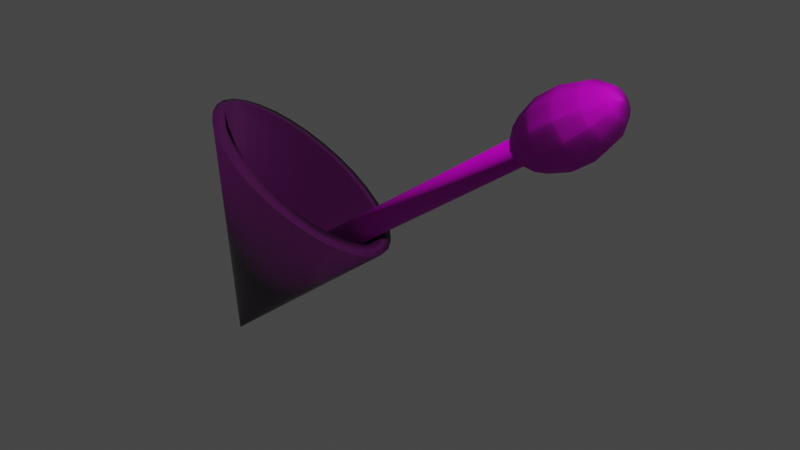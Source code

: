 # Source: Torch.blend  (saved by Blender 2.80.75; exported with 4.5.12 LTS)
import bpy
from mathutils import Matrix  # noqa: F401  (used for matrix-valued properties, if any)

bpy.ops.wm.read_factory_settings(use_empty=True)
scene = bpy.context.scene
scene.name = 'Scene'

# ---- collections
col_collection = bpy.data.collections.new('Collection'); scene.collection.children.link(col_collection)

# ---- images (referenced by path relative to the original .blend; pixels are not part of the script)
import os
ASSET_DIR = os.environ.get("B2B_ASSET_DIR", "")  # directory of the original .blend (textures are referenced by path, not embedded)
HERE = os.path.dirname(os.path.abspath(__file__))  # packed textures are extracted next to this script under _unpacked/

def load_image(name, relpath, width, height, colorspace="sRGB"):
    """Load a texture the original file referenced (path relative to the .blend, or extracted next to this script)."""
    p = next((c for c in (os.path.join(HERE, relpath), os.path.join(ASSET_DIR, relpath)) if relpath and os.path.exists(c)), "")
    if p:
        img = bpy.data.images.load(p, check_existing=True)
        img.name = name
    else:  # same state as the original file: an image datablock whose file is absent (Cycles renders it pink)
        img = bpy.data.images.new(name, width, height)
        img.source = "FILE"
        img.filepath = "//" + (relpath or name)
    img.colorspace_settings.name = colorspace
    return img
img_woodfinedark004_refl_3k_jpg = load_image('WoodFineDark004_REFL_3K.jpg', 'WoodFineDark004_REFL_3K.jpg', 1024, 1024, 'sRGB')
img_woodfinedark004_nrm_3k_jpg = load_image('WoodFineDark004_NRM_3K.jpg', 'WoodFineDark004_NRM_3K.jpg', 1024, 1024, 'Non-Color')
img_woodfinedark004_disp16_3k_tif = load_image('WoodFineDark004_DISP16_3K.tif', 'WoodFineDark004_DISP16_3K.tif', 1024, 1024, 'Non-Color')
img_woodfinedark004_col_3k_jpg = load_image('WoodFineDark004_COL_3K.jpg', 'WoodFineDark004_COL_3K.jpg', 1024, 1024, 'sRGB')
img_woodfinedark004_gloss_3k_jpg = load_image('WoodFineDark004_GLOSS_3K.jpg', 'WoodFineDark004_GLOSS_3K.jpg', 1024, 1024, 'Non-Color')
img_carpettwistnatural001_ao_3k_jpg = load_image('CarpetTwistNatural001_AO_3K.jpg', 'CarpetTwistNatural001_AO_3K.jpg', 1024, 1024, 'sRGB')
img_carpettwistnatural001_refl_3k_jpg = load_image('CarpetTwistNatural001_REFL_3K.jpg', 'CarpetTwistNatural001_REFL_3K.jpg', 1024, 1024, 'sRGB')
img_carpettwistnatural001_gloss_3k_jpg = load_image('CarpetTwistNatural001_GLOSS_3K.jpg', 'CarpetTwistNatural001_GLOSS_3K.jpg', 1024, 1024, 'Non-Color')
img_carpettwistnatural001_nrm_3k_png = load_image('CarpetTwistNatural001_NRM_3K.png', 'CarpetTwistNatural001_NRM_3K.png', 1024, 1024, 'Non-Color')
img_carpettwistnatural001_disp16_3k_tif = load_image('CarpetTwistNatural001_DISP16_3K.tif', 'CarpetTwistNatural001_DISP16_3K.tif', 1024, 1024, 'Non-Color')
img_carpettwistnatural001_col_3k_jpg = load_image('CarpetTwistNatural001_COL_3K.jpg', 'CarpetTwistNatural001_COL_3K.jpg', 1024, 1024, 'sRGB')
img_carpettwistnatural001_sss_3k_jpg = load_image('CarpetTwistNatural001_SSS_3K.jpg', 'CarpetTwistNatural001_SSS_3K.jpg', 1024, 1024, 'sRGB')
img_metalspottydiscoloration001_metalness_3k_metalness_jpg = load_image('MetalSpottyDiscoloration001_METALNESS_3K_METALNESS.jpg', 'MetalSpottyDiscoloration001_METALNESS_3K_METALNESS.jpg', 1024, 1024, 'Non-Color')
img_metalspottydiscoloration001_roughness_3k_metalness_jpg = load_image('MetalSpottyDiscoloration001_ROUGHNESS_3K_METALNESS.jpg', 'MetalSpottyDiscoloration001_ROUGHNESS_3K_METALNESS.jpg', 1024, 1024, 'Non-Color')
img_metalspottydiscoloration001_nrm16_3k_metalness_tif = load_image('MetalSpottyDiscoloration001_NRM16_3K_METALNESS.tif', 'MetalSpottyDiscoloration001_NRM16_3K_METALNESS.tif', 1024, 1024, 'Non-Color')
img_metalspottydiscoloration001_disp16_3k_metalness_tif = load_image('MetalSpottyDiscoloration001_DISP16_3K_METALNESS.tif', 'MetalSpottyDiscoloration001_DISP16_3K_METALNESS.tif', 1024, 1024, 'Non-Color')
img_metalspottydiscoloration001_col_3k_metalness_jpg = load_image('MetalSpottyDiscoloration001_COL_3K_METALNESS.jpg', 'MetalSpottyDiscoloration001_COL_3K_METALNESS.jpg', 1024, 1024, 'sRGB')

# ---- materials (node trees are filled in below, after node groups)
mat_woodfinedark004_3k = bpy.data.materials.new('WoodFineDark004_3K')
mat_woodfinedark004_3k.use_transparent_shadow = False
mat_carpettwistnatural001_3k = bpy.data.materials.new('CarpetTwistNatural001_3K')
mat_carpettwistnatural001_3k.use_transparent_shadow = False
mat_metalspottydiscoloration001_3k = bpy.data.materials.new('MetalSpottyDiscoloration001_3K')
mat_metalspottydiscoloration001_3k.use_transparent_shadow = False

# ---- material node trees
mat_woodfinedark004_3k.use_nodes = True; mat_woodfinedark004_3k.node_tree.nodes.clear()
_N = mat_woodfinedark004_3k.node_tree.nodes; _L = mat_woodfinedark004_3k.node_tree.links
n0 = _N.new('ShaderNodeMapping'); n0.name = 'Mapping'; n0.location = (-1060, 200)
n0.label = 'Mapping'
n1 = _N.new('ShaderNodeTexCoord'); n1.name = 'Texture Coordinate'; n1.location = (-1240, 190)
n1.label = 'Texture Coordinate'
n1.hide = True
n2 = _N.new('ShaderNodeOutputMaterial'); n2.name = 'Material Output'; n2.location = (730, 300)
n2.label = 'Material Output'
n3 = _N.new('ShaderNodeBsdfPrincipled'); n3.name = 'Principled BSDF'; n3.location = (200, 330)
n3.label = 'Principled BSDF'
n3.subsurface_method = 'BURLEY'
n3.inputs[3].default_value = 1.45
n3.inputs[9].default_value = (1.0, 1.0, 1.0)
n3.inputs[27].default_value = (0.0, 0.0, 0.0, 1.0)
n3.inputs[28].default_value = 1.0
n4 = _N.new('ShaderNodeTexImage'); n4.name = 'REFLECTION'; n4.location = (-630, 120)
n4.label = 'REFLECTION'
n4.hide = True
n4.image = img_woodfinedark004_refl_3k_jpg
n5 = _N.new('ShaderNodeTexImage'); n5.name = 'NORMAL'; n5.location = (-630, -180)
n5.label = 'NORMAL'
n5.hide = True
n5.image = img_woodfinedark004_nrm_3k_jpg
n6 = _N.new('ShaderNodeTexImage'); n6.name = 'DISPLACEMENT'; n6.location = (-630, -100)
n6.label = 'DISPLACEMENT'
n6.hide = True
n6.image = img_woodfinedark004_disp16_3k_tif
n7 = _N.new('ShaderNodeTexImage'); n7.name = 'COLOR'; n7.location = (-630, 220)
n7.label = 'COLOR'
n7.hide = True
n7.image = img_woodfinedark004_col_3k_jpg
n8 = _N.new('ShaderNodeInvert'); n8.name = 'InvertRefl'; n8.location = (-250, 120)
n8.label = 'InvertRefl'
n8.hide = True
n9 = _N.new('ShaderNodeMath'); n9.name = 'ReflMultiply'; n9.location = (-50, 120)
n9.label = 'ReflMultiply'
n9.hide = True
n9.operation = 'MULTIPLY'
n9.inputs[1].default_value = 0.3
n10 = _N.new('ShaderNodeNormalMap'); n10.name = 'Normal Map'; n10.location = (-250, -130)
n10.label = 'Normal Map'
n11 = _N.new('ShaderNodeBump'); n11.name = 'Bump'; n11.location = (-50, 0)
n11.label = 'Bump'
n11.inputs[1].default_value = 1.0
n11.inputs[2].default_value = 1.0
n12 = _N.new('ShaderNodeTexImage'); n12.name = 'GLOSS'; n12.location = (-630, 20)
n12.label = 'GLOSS'
n12.hide = True
n12.image = img_woodfinedark004_gloss_3k_jpg
n13 = _N.new('ShaderNodeInvert'); n13.name = 'InvertGloss'; n13.location = (-250, 40)
n13.label = 'InvertGloss'
n13.hide = True
n13.inputs[0].default_value = 0.55
_L.new(n4.outputs[0], n8.inputs[1])
_L.new(n8.outputs[0], n9.inputs[0])
_L.new(n9.outputs[0], n3.inputs[13])
_L.new(n12.outputs[0], n13.inputs[1])
_L.new(n13.outputs[0], n3.inputs[2])
_L.new(n5.outputs[0], n10.inputs[1])
_L.new(n10.outputs[0], n11.inputs[4])
_L.new(n3.outputs[0], n2.inputs[0])
_L.new(n6.outputs[0], n11.inputs[3])
_L.new(n11.outputs[0], n3.inputs[5])
_L.new(n1.outputs[2], n0.inputs[0])
_L.new(n0.outputs[0], n7.inputs[0])
_L.new(n0.outputs[0], n4.inputs[0])
_L.new(n0.outputs[0], n12.inputs[0])
_L.new(n0.outputs[0], n5.inputs[0])
_L.new(n0.outputs[0], n6.inputs[0])
_L.new(n7.outputs[0], n3.inputs[0])
n2.is_active_output = True
mat_carpettwistnatural001_3k.use_nodes = True; mat_carpettwistnatural001_3k.node_tree.nodes.clear()
_N = mat_carpettwistnatural001_3k.node_tree.nodes; _L = mat_carpettwistnatural001_3k.node_tree.links
n0 = _N.new('ShaderNodeMapping'); n0.name = 'Mapping'; n0.location = (-1060, 200)
n0.label = 'Mapping'
n1 = _N.new('ShaderNodeTexCoord'); n1.name = 'Texture Coordinate'; n1.location = (-1240, 190)
n1.label = 'Texture Coordinate'
n1.hide = True
n2 = _N.new('ShaderNodeOutputMaterial'); n2.name = 'Material Output'; n2.location = (730, 300)
n2.label = 'Material Output'
n3 = _N.new('ShaderNodeBsdfPrincipled'); n3.name = 'Principled BSDF'; n3.location = (200, 330)
n3.label = 'Principled BSDF'
n3.subsurface_method = 'BURLEY'
n3.inputs[3].default_value = 1.45
n3.inputs[8].default_value = 1.0
n3.inputs[9].default_value = (1.0, 1.0, 1.0)
n3.inputs[27].default_value = (0.0, 0.0, 0.0, 1.0)
n3.inputs[28].default_value = 1.0
n4 = _N.new('ShaderNodeTexImage'); n4.name = 'AO'; n4.location = (-630, 320)
n4.label = 'AO'
n4.hide = True
n4.image = img_carpettwistnatural001_ao_3k_jpg
n5 = _N.new('ShaderNodeTexImage'); n5.name = 'REFLECTION'; n5.location = (-630, 120)
n5.label = 'REFLECTION'
n5.hide = True
n5.image = img_carpettwistnatural001_refl_3k_jpg
n6 = _N.new('ShaderNodeTexImage'); n6.name = 'GLOSS'; n6.location = (-630, 20)
n6.label = 'GLOSS'
n6.hide = True
n6.image = img_carpettwistnatural001_gloss_3k_jpg
n7 = _N.new('ShaderNodeTexImage'); n7.name = 'NORMAL'; n7.location = (-630, -180)
n7.label = 'NORMAL'
n7.hide = True
n7.image = img_carpettwistnatural001_nrm_3k_png
n8 = _N.new('ShaderNodeTexImage'); n8.name = 'DISPLACEMENT'; n8.location = (-630, -100)
n8.label = 'DISPLACEMENT'
n8.hide = True
n8.image = img_carpettwistnatural001_disp16_3k_tif
n9 = _N.new('ShaderNodeTexImage'); n9.name = 'COLOR'; n9.location = (-630, 220)
n9.label = 'COLOR'
n9.hide = True
n9.image = img_carpettwistnatural001_col_3k_jpg
n10 = _N.new('ShaderNodeTexImage'); n10.name = 'SSS'; n10.location = (-630, 170)
n10.label = 'SSS'
n10.hide = True
n10.image = img_carpettwistnatural001_sss_3k_jpg
n11 = _N.new('ShaderNodeMix'); n11.name = 'AO + COLOR (Multiply)'; n11.location = (-50, 260)
n11.label = 'AO + COLOR (Multiply)'
n11.hide = True
n11.data_type = 'RGBA'
n11.blend_type = 'MULTIPLY'
n11.inputs[0].default_value = 1.0
n12 = _N.new('ShaderNodeInvert'); n12.name = 'InvertGloss'; n12.location = (-250, 40)
n12.label = 'InvertGloss'
n12.hide = True
n13 = _N.new('ShaderNodeInvert'); n13.name = 'InvertRefl'; n13.location = (-250, 120)
n13.label = 'InvertRefl'
n13.hide = True
n14 = _N.new('ShaderNodeMath'); n14.name = 'ReflMultiply'; n14.location = (-50, 120)
n14.label = 'ReflMultiply'
n14.hide = True
n14.operation = 'MULTIPLY'
n14.inputs[1].default_value = 0.3
n15 = _N.new('ShaderNodeNormalMap'); n15.name = 'Normal Map'; n15.location = (-250, -130)
n15.label = 'Normal Map'
n16 = _N.new('ShaderNodeBump'); n16.name = 'Bump'; n16.location = (-50, 0)
n16.label = 'Bump'
n16.inputs[1].default_value = 1.0
n16.inputs[2].default_value = 1.0
n17 = _N.new('ShaderNodeLayerWeight'); n17.name = 'Layer Weight'; n17.location = (-630, 450)
n17.label = 'Layer Weight'
n17.hide = True
n18 = _N.new('ShaderNodeMix'); n18.name = 'Layer Multiplier'; n18.location = (-250, 400)
n18.label = 'Layer Multiplier'
n18.data_type = 'RGBA'
n18.blend_type = 'SCREEN'
n18.inputs[0].default_value = 0.3
n19 = _N.new('ShaderNodeMix'); n19.name = 'Mix'; n19.location = (30, 210)
n19.data_type = 'RGBA'
n19.inputs[7].default_value = (0.0, 0.0, 0.0, 1.0)
_L.new(n4.outputs[0], n11.inputs[7])
_L.new(n5.outputs[0], n13.inputs[1])
_L.new(n13.outputs[0], n14.inputs[0])
_L.new(n14.outputs[0], n3.inputs[13])
_L.new(n6.outputs[0], n12.inputs[1])
_L.new(n12.outputs[0], n3.inputs[2])
_L.new(n7.outputs[0], n15.inputs[1])
_L.new(n15.outputs[0], n16.inputs[4])
_L.new(n3.outputs[0], n2.inputs[0])
_L.new(n8.outputs[0], n16.inputs[3])
_L.new(n16.outputs[0], n3.inputs[5])
_L.new(n1.outputs[2], n0.inputs[0])
_L.new(n0.outputs[0], n4.inputs[0])
_L.new(n0.outputs[0], n9.inputs[0])
_L.new(n0.outputs[0], n10.inputs[0])
_L.new(n0.outputs[0], n5.inputs[0])
_L.new(n0.outputs[0], n6.inputs[0])
_L.new(n0.outputs[0], n7.inputs[0])
_L.new(n0.outputs[0], n8.inputs[0])
_L.new(n17.outputs[1], n18.inputs[7])
_L.new(n9.outputs[0], n18.inputs[6])
_L.new(n18.outputs[2], n11.inputs[6])
_L.new(n11.outputs[2], n19.inputs[6])
_L.new(n10.outputs[0], n19.inputs[0])
_L.new(n10.outputs[0], n3.inputs[10])
_L.new(n19.outputs[2], n3.inputs[0])
n2.is_active_output = True
mat_metalspottydiscoloration001_3k.use_nodes = True; mat_metalspottydiscoloration001_3k.node_tree.nodes.clear()
_N = mat_metalspottydiscoloration001_3k.node_tree.nodes; _L = mat_metalspottydiscoloration001_3k.node_tree.links
n0 = _N.new('ShaderNodeMapping'); n0.name = 'Mapping'; n0.location = (-1060, 200)
n0.label = 'Mapping'
n1 = _N.new('ShaderNodeTexCoord'); n1.name = 'Texture Coordinate'; n1.location = (-1240, 190)
n1.label = 'Texture Coordinate'
n1.hide = True
n2 = _N.new('ShaderNodeOutputMaterial'); n2.name = 'Material Output'; n2.location = (730, 300)
n2.label = 'Material Output'
n3 = _N.new('ShaderNodeBsdfPrincipled'); n3.name = 'Principled BSDF'; n3.location = (200, 330)
n3.label = 'Principled BSDF'
n3.subsurface_method = 'BURLEY'
n3.inputs[3].default_value = 1.45
n3.inputs[9].default_value = (1.0, 1.0, 1.0)
n3.inputs[27].default_value = (0.0, 0.0, 0.0, 1.0)
n3.inputs[28].default_value = 1.0
n4 = _N.new('ShaderNodeTexImage'); n4.name = 'METALNESS'; n4.location = (-630, 130)
n4.label = 'METALNESS'
n4.hide = True
n4.image = img_metalspottydiscoloration001_metalness_3k_metalness_jpg
n5 = _N.new('ShaderNodeTexImage'); n5.name = 'ROUGHNESS'; n5.location = (-630, -40)
n5.label = 'ROUGHNESS'
n5.hide = True
n5.image = img_metalspottydiscoloration001_roughness_3k_metalness_jpg
n6 = _N.new('ShaderNodeTexImage'); n6.name = 'NORMAL'; n6.location = (-630, -180)
n6.label = 'NORMAL'
n6.hide = True
n6.image = img_metalspottydiscoloration001_nrm16_3k_metalness_tif
n7 = _N.new('ShaderNodeTexImage'); n7.name = 'DISPLACEMENT'; n7.location = (-630, -100)
n7.label = 'DISPLACEMENT'
n7.hide = True
n7.image = img_metalspottydiscoloration001_disp16_3k_metalness_tif
n8 = _N.new('ShaderNodeNormalMap'); n8.name = 'Normal Map'; n8.location = (-250, -130)
n8.label = 'Normal Map'
n9 = _N.new('ShaderNodeBump'); n9.name = 'Bump'; n9.location = (-50, 0)
n9.label = 'Bump'
n9.inputs[1].default_value = 1.0
n9.inputs[2].default_value = 1.0
n10 = _N.new('ShaderNodeTexImage'); n10.name = 'COLOR'; n10.location = (-613, 453)
n10.label = 'COLOR'
n10.image = img_metalspottydiscoloration001_col_3k_metalness_jpg
n11 = _N.new('ShaderNodeMix'); n11.name = 'Mix'; n11.location = (-169, 410)
n11.data_type = 'RGBA'
n11.inputs[0].default_value = 0.9417
n11.inputs[7].default_value = (0.007968, 0.007968, 0.007968, 1.0)
_L.new(n6.outputs[0], n8.inputs[1])
_L.new(n8.outputs[0], n9.inputs[4])
_L.new(n4.outputs[0], n3.inputs[1])
_L.new(n3.outputs[0], n2.inputs[0])
_L.new(n7.outputs[0], n9.inputs[3])
_L.new(n9.outputs[0], n3.inputs[5])
_L.new(n1.outputs[2], n0.inputs[0])
_L.new(n0.outputs[0], n10.inputs[0])
_L.new(n0.outputs[0], n4.inputs[0])
_L.new(n0.outputs[0], n5.inputs[0])
_L.new(n0.outputs[0], n6.inputs[0])
_L.new(n0.outputs[0], n7.inputs[0])
_L.new(n5.outputs[0], n3.inputs[2])
_L.new(n10.outputs[0], n11.inputs[6])
_L.new(n11.outputs[2], n3.inputs[0])
n2.is_active_output = True

# ---- world
world_world = bpy.data.worlds.new('World'); scene.world = world_world
world_world.use_nodes = True; world_world.node_tree.nodes.clear()
_N = world_world.node_tree.nodes; _L = world_world.node_tree.links
n0 = _N.new('ShaderNodeOutputWorld'); n0.name = 'World Output'; n0.location = (300, 300)
n1 = _N.new('ShaderNodeBackground'); n1.name = 'Background'; n1.location = (10, 300)
n1.inputs[0].default_value = (0.05088, 0.05088, 0.05088, 1.0)
_L.new(n1.outputs[0], n0.inputs[0])
n0.is_active_output = True
world_world.color = (0.05088, 0.05088, 0.05088)
world_world.use_sun_shadow = False
world_world.sun_shadow_jitter_overblur = 0.0

# ---- meshes
me_cylinder = bpy.data.meshes.new('Cylinder')
me_cylinder.from_pydata([(0.0, 0.106, -1.96), (0.0, 0.106, 1.96), (0.02068, 0.104, -1.96), (0.02068, 0.104, 1.96), (0.04056, 0.09792, -1.96), (0.04056, 0.09792, 1.96), (0.05889, 0.08813, -1.96), (0.05889, 0.08813, 1.96), (0.07495, 0.07495, -1.96), (0.07495, 0.07495, 1.96), (0.08813, 0.05889, -1.96), (0.08813, 0.05889, 1.96), (0.09792, 0.04056, -1.96), (0.09792, 0.04056, 1.96), (0.104, 0.02068, -1.96), (0.104, 0.02068, 1.96), (0.106, 8.002e-09, -1.96), (0.106, 8.002e-09, 1.96), (0.104, -0.02068, -1.96), (0.104, -0.02068, 1.96), (0.09792, -0.04056, -1.96), (0.09792, -0.04056, 1.96), (0.08813, -0.05889, -1.96), (0.08813, -0.05889, 1.96), (0.07495, -0.07495, -1.96), (0.07495, -0.07495, 1.96), (0.05889, -0.08813, -1.96), (0.05889, -0.08813, 1.96), (0.04056, -0.09792, -1.96), (0.04056, -0.09792, 1.96), (0.02068, -0.104, -1.96), (0.02068, -0.104, 1.96), (-3.454e-08, -0.106, -1.96), (-3.454e-08, -0.106, 1.96), (-0.02068, -0.104, -1.96), (-0.02068, -0.104, 1.96), (-0.04056, -0.09792, -1.96), (-0.04056, -0.09792, 1.96), (-0.05889, -0.08813, -1.96), (-0.05889, -0.08813, 1.96), (-0.07495, -0.07495, -1.96), (-0.07495, -0.07495, 1.96), (-0.08813, -0.05889, -1.96), (-0.08813, -0.05889, 1.96), (-0.09792, -0.04056, -1.96), (-0.09792, -0.04056, 1.96), (-0.104, -0.02068, -1.96), (-0.104, -0.02068, 1.96), (-0.106, 1.023e-07, -1.96), (-0.106, 1.023e-07, 1.96), (-0.104, 0.02068, -1.96), (-0.104, 0.02068, 1.96), (-0.09792, 0.04056, -1.96), (-0.09792, 0.04056, 1.96), (-0.08813, 0.05889, -1.96), (-0.08813, 0.05889, 1.96), (-0.07495, 0.07495, -1.96), (-0.07495, 0.07495, 1.96), (-0.05889, 0.08813, -1.96), (-0.05889, 0.08813, 1.96), (-0.04056, 0.09792, -1.96), (-0.04056, 0.09792, 1.96), (-0.02068, 0.104, -1.96), (-0.02068, 0.104, 1.96)], [], [(0, 1, 3, 2), (2, 3, 5, 4), (4, 5, 7, 6), (6, 7, 9, 8), (8, 9, 11, 10), (10, 11, 13, 12), (12, 13, 15, 14), (14, 15, 17, 16), (16, 17, 19, 18), (18, 19, 21, 20), (20, 21, 23, 22), (22, 23, 25, 24), (24, 25, 27, 26), (26, 27, 29, 28), (28, 29, 31, 30), (30, 31, 33, 32), (32, 33, 35, 34), (34, 35, 37, 36), (36, 37, 39, 38), (38, 39, 41, 40), (40, 41, 43, 42), (42, 43, 45, 44), (44, 45, 47, 46), (46, 47, 49, 48), (48, 49, 51, 50), (50, 51, 53, 52), (52, 53, 55, 54), (54, 55, 57, 56), (56, 57, 59, 58), (58, 59, 61, 60), (3, 1, 63, 61, 59, 57, 55, 53, 51, 49, 47, 45, 43, 41, 39, 37, 35, 33, 31, 29, 27, 25, 23, 21, 19, 17, 15, 13, 11, 9, 7, 5), (60, 61, 63, 62), (62, 63, 1, 0), (0, 2, 4, 6, 8, 10, 12, 14, 16, 18, 20, 22, 24, 26, 28, 30, 32, 34, 36, 38, 40, 42, 44, 46, 48, 50, 52, 54, 56, 58, 60, 62)])
me_cylinder.polygons.foreach_set('use_smooth', [True] * 34)
_uv = me_cylinder.uv_layers.new(name='UVMap')
_uv.uv.foreach_set('vector', [1.0, 0.5, 1.0, 1.0, 0.9688, 1.0, 0.9688, 0.5, 0.9688, 0.5, 0.9688, 1.0, 0.9375, 1.0, 0.9375, 0.5, 0.9375, 0.5, 0.9375, 1.0, 0.9062, 1.0, 0.9062, 0.5, 0.9062, 0.5, 0.9062, 1.0, 0.875, 1.0, 0.875, 0.5, 0.875, 0.5, 0.875, 1.0, 0.8438, 1.0, 0.8438, 0.5, 0.8438, 0.5, 0.8438, 1.0, 0.8125, 1.0, 0.8125, 0.5, 0.8125, 0.5, 0.8125, 1.0, 0.7812, 1.0, 0.7812, 0.5, 0.7812, 0.5, 0.7812, 1.0, 0.75, 1.0, 0.75, 0.5, 0.75, 0.5, 0.75, 1.0, 0.7188, 1.0, 0.7188, 0.5, 0.7188, 0.5, 0.7188, 1.0, 0.6875, 1.0, 0.6875, 0.5, 0.6875, 0.5, 0.6875, 1.0, 0.6562, 1.0, 0.6562, 0.5, 0.6562, 0.5, 0.6562, 1.0, 0.625, 1.0, 0.625, 0.5, 0.625, 0.5, 0.625, 1.0, 0.5938, 1.0, 0.5938, 0.5, 0.5938, 0.5, 0.5938, 1.0, 0.5625, 1.0, 0.5625, 0.5, 0.5625, 0.5, 0.5625, 1.0, 0.5312, 1.0, 0.5312, 0.5, 0.5312, 0.5, 0.5312, 1.0, 0.5, 1.0, 0.5, 0.5, 0.5, 0.5, 0.5, 1.0, 0.4688, 1.0, 0.4688, 0.5, 0.4688, 0.5, 0.4688, 1.0, 0.4375, 1.0, 0.4375, 0.5, 0.4375, 0.5, 0.4375, 1.0, 0.4062, 1.0, 0.4062, 0.5, 0.4062, 0.5, 0.4062, 1.0, 0.375, 1.0, 0.375, 0.5, 0.375, 0.5, 0.375, 1.0, 0.3438, 1.0, 0.3438, 0.5, 0.3438, 0.5, 0.3438, 1.0, 0.3125, 1.0, 0.3125, 0.5, 0.3125, 0.5, 0.3125, 1.0, 0.2812, 1.0, 0.2812, 0.5, 0.2812, 0.5, 0.2812, 1.0, 0.25, 1.0, 0.25, 0.5, 0.25, 0.5, 0.25, 1.0, 0.2188, 1.0, 0.2188, 0.5, 0.2188, 0.5, 0.2188, 1.0, 0.1875, 1.0, 0.1875, 0.5, 0.1875, 0.5, 0.1875, 1.0, 0.1562, 1.0, 0.1562, 0.5, 0.1562, 0.5, 0.1562, 1.0, 0.125, 1.0, 0.125, 0.5, 0.125, 0.5, 0.125, 1.0, 0.09375, 1.0, 0.09375, 0.5, 0.09375, 0.5, 0.09375, 1.0, 0.0625, 1.0, 0.0625, 0.5, 0.2968, 0.4854, 0.25, 0.49, 0.2032, 0.4854, 0.1582, 0.4717, 0.1167, 0.4496, 0.08029, 0.4197, 0.05045, 0.3833, 0.02827, 0.3418, 0.01461, 0.2968, 0.01, 0.25, 0.01461, 0.2032, 0.02827, 0.1582, 0.05045, 0.1167, 0.08029, 0.08029, 0.1167, 0.05045, 0.1582, 0.02827, 0.2032, 0.01461, 0.25, 0.01, 0.2968, 0.01461, 0.3418, 0.02827, 0.3833, 0.05045, 0.4197, 0.08029, 0.4496, 0.1167, 0.4717, 0.1582, 0.4854, 0.2032, 0.49, 0.25, 0.4854, 0.2968, 0.4717, 0.3418, 0.4496, 0.3833, 0.4197, 0.4197, 0.3833, 0.4496, 0.3418, 0.4717, 0.0625, 0.5, 0.0625, 1.0, 0.03125, 1.0, 0.03125, 0.5, 0.03125, 0.5, 0.03125, 1.0, 0.0, 1.0, 0.0, 0.5, 0.75, 0.49, 0.7968, 0.4854, 0.8418, 0.4717, 0.8833, 0.4496, 0.9197, 0.4197, 0.9496, 0.3833, 0.9717, 0.3418, 0.9854, 0.2968, 0.99, 0.25, 0.9854, 0.2032, 0.9717, 0.1582, 0.9496, 0.1167, 0.9197, 0.08029, 0.8833, 0.05045, 0.8418, 0.02827, 0.7968, 0.01461, 0.75, 0.01, 0.7032, 0.01461, 0.6582, 0.02827, 0.6167, 0.05045, 0.5803, 0.08029, 0.5504, 0.1167, 0.5283, 0.1582, 0.5146, 0.2032, 0.51, 0.25, 0.5146, 0.2968, 0.5283, 0.3418, 0.5504, 0.3833, 0.5803, 0.4197, 0.6167, 0.4496, 0.6582, 0.4717, 0.7032, 0.4854])
me_cylinder.materials.append(mat_woodfinedark004_3k)
me_cylinder.use_remesh_preserve_volume = False
me_cylinder.use_remesh_preserve_attributes = False
me_cylinder.use_mirror_vertex_groups = False
me_cylinder.update()
me_sphere_001 = bpy.data.meshes.new('Sphere.001')
me_sphere_001.from_pydata([(0.06622, 0.103, 2.044), (0.1193, 0.1857, 1.913), (0.1488, 0.2315, 1.724), (0.1488, 0.2315, 1.514), (0.1193, 0.1857, 1.325), (0.06622, 0.103, 1.194), (-3.877e-08, 2.492e-08, 2.091), (0.1114, 0.05088, 2.044), (0.2008, 0.09168, 1.913), (0.2503, 0.1143, 1.724), (0.2503, 0.1143, 1.514), (0.2008, 0.09168, 1.325), (0.1114, 0.05088, 1.194), (0.1212, -0.01743, 2.044), (0.2185, -0.03141, 1.913), (0.2724, -0.03917, 1.724), (0.2724, -0.03917, 1.514), (0.2185, -0.03141, 1.325), (0.1212, -0.01743, 1.194), (0.09256, -0.08021, 2.044), (0.1668, -0.1445, 1.913), (0.208, -0.1802, 1.724), (0.208, -0.1802, 1.514), (0.1668, -0.1445, 1.325), (0.09256, -0.08021, 1.194), (0.03451, -0.1175, 2.044), (0.06218, -0.2118, 1.913), (0.07753, -0.2641, 1.724), (0.07753, -0.2641, 1.514), (0.06218, -0.2118, 1.325), (0.03451, -0.1175, 1.194), (-0.03451, -0.1175, 2.044), (-0.06218, -0.2118, 1.913), (-0.07753, -0.2641, 1.724), (-0.07753, -0.2641, 1.514), (-0.06218, -0.2118, 1.325), (-0.03451, -0.1175, 1.194), (0.0, 4.262e-08, 1.147), (-0.09256, -0.08021, 2.044), (-0.1668, -0.1445, 1.913), (-0.208, -0.1802, 1.724), (-0.208, -0.1802, 1.514), (-0.1668, -0.1445, 1.325), (-0.09256, -0.08021, 1.194), (-0.1212, -0.01743, 2.044), (-0.2185, -0.03141, 1.913), (-0.2724, -0.03917, 1.724), (-0.2724, -0.03917, 1.514), (-0.2185, -0.03141, 1.325), (-0.1212, -0.01743, 1.194), (-0.1114, 0.05088, 2.044), (-0.2008, 0.09168, 1.913), (-0.2503, 0.1143, 1.724), (-0.2503, 0.1143, 1.514), (-0.2008, 0.09168, 1.325), (-0.1114, 0.05088, 1.194), (-0.06622, 0.103, 2.044), (-0.1193, 0.1857, 1.913), (-0.1488, 0.2315, 1.724), (-0.1488, 0.2315, 1.514), (-0.1193, 0.1857, 1.325), (-0.06622, 0.103, 1.194), (-4.828e-08, 0.1225, 2.044), (-9.035e-08, 0.2207, 1.913), (-1.156e-07, 0.2752, 1.724), (-1.156e-07, 0.2752, 1.514), (-9.035e-08, 0.2207, 1.325), (-3.987e-08, 0.1225, 1.194)], [], [(62, 6, 0), (67, 66, 4, 5), (65, 64, 2, 3), (63, 62, 0, 1), (37, 67, 5), (66, 65, 3, 4), (64, 63, 1, 2), (4, 3, 10, 11), (2, 1, 8, 9), (0, 6, 7), (5, 4, 11, 12), (3, 2, 9, 10), (1, 0, 7, 8), (37, 5, 12), (7, 6, 13), (12, 11, 17, 18), (10, 9, 15, 16), (8, 7, 13, 14), (37, 12, 18), (11, 10, 16, 17), (9, 8, 14, 15), (18, 17, 23, 24), (16, 15, 21, 22), (14, 13, 19, 20), (37, 18, 24), (17, 16, 22, 23), (15, 14, 20, 21), (13, 6, 19), (22, 21, 27, 28), (20, 19, 25, 26), (37, 24, 30), (23, 22, 28, 29), (21, 20, 26, 27), (19, 6, 25), (24, 23, 29, 30), (37, 30, 36), (29, 28, 34, 35), (27, 26, 32, 33), (25, 6, 31), (30, 29, 35, 36), (28, 27, 33, 34), (26, 25, 31, 32), (37, 36, 43), (35, 34, 41, 42), (33, 32, 39, 40), (31, 6, 38), (36, 35, 42, 43), (34, 33, 40, 41), (32, 31, 38, 39), (40, 39, 45, 46), (38, 6, 44), (43, 42, 48, 49), (41, 40, 46, 47), (39, 38, 44, 45), (37, 43, 49), (42, 41, 47, 48), (49, 48, 54, 55), (47, 46, 52, 53), (45, 44, 50, 51), (37, 49, 55), (48, 47, 53, 54), (46, 45, 51, 52), (44, 6, 50), (55, 54, 60, 61), (53, 52, 58, 59), (51, 50, 56, 57), (37, 55, 61), (54, 53, 59, 60), (52, 51, 57, 58), (50, 6, 56), (57, 56, 62, 63), (37, 61, 67), (60, 59, 65, 66), (58, 57, 63, 64), (56, 6, 62), (61, 60, 66, 67), (59, 58, 64, 65)])
me_sphere_001.polygons.foreach_set('use_smooth', [True] * 77)
_uv = me_sphere_001.uv_layers.new(name='UVMap')
_uv.uv.foreach_set('vector', [0.7273, 0.8571, 0.6818, 1.0, 0.6364, 0.8571, 0.7273, 0.1429, 0.7273, 0.2857, 0.6364, 0.2857, 0.6364, 0.1429, 0.7273, 0.4286, 0.7273, 0.5714, 0.6364, 0.5714, 0.6364, 0.4286, 0.7273, 0.7143, 0.7273, 0.8571, 0.6364, 0.8571, 0.6364, 0.7143, 0.6818, 0.0, 0.7273, 0.1429, 0.6364, 0.1429, 0.7273, 0.2857, 0.7273, 0.4286, 0.6364, 0.4286, 0.6364, 0.2857, 0.7273, 0.5714, 0.7273, 0.7143, 0.6364, 0.7143, 0.6364, 0.5714, 0.6364, 0.2857, 0.6364, 0.4286, 0.5455, 0.4286, 0.5455, 0.2857, 0.6364, 0.5714, 0.6364, 0.7143, 0.5455, 0.7143, 0.5455, 0.5714, 0.6364, 0.8571, 0.5909, 1.0, 0.5455, 0.8571, 0.6364, 0.1429, 0.6364, 0.2857, 0.5455, 0.2857, 0.5455, 0.1429, 0.6364, 0.4286, 0.6364, 0.5714, 0.5455, 0.5714, 0.5455, 0.4286, 0.6364, 0.7143, 0.6364, 0.8571, 0.5455, 0.8571, 0.5455, 0.7143, 0.5909, 0.0, 0.6364, 0.1429, 0.5455, 0.1429, 0.5455, 0.8571, 0.5, 1.0, 0.4545, 0.8571, 0.5455, 0.1429, 0.5455, 0.2857, 0.4545, 0.2857, 0.4545, 0.1429, 0.5455, 0.4286, 0.5455, 0.5714, 0.4545, 0.5714, 0.4545, 0.4286, 0.5455, 0.7143, 0.5455, 0.8571, 0.4545, 0.8571, 0.4545, 0.7143, 0.5, 0.0, 0.5455, 0.1429, 0.4545, 0.1429, 0.5455, 0.2857, 0.5455, 0.4286, 0.4545, 0.4286, 0.4545, 0.2857, 0.5455, 0.5714, 0.5455, 0.7143, 0.4545, 0.7143, 0.4545, 0.5714, 0.4545, 0.1429, 0.4545, 0.2857, 0.3636, 0.2857, 0.3636, 0.1429, 0.4545, 0.4286, 0.4545, 0.5714, 0.3636, 0.5714, 0.3636, 0.4286, 0.4545, 0.7143, 0.4545, 0.8571, 0.3636, 0.8571, 0.3636, 0.7143, 0.4091, 0.0, 0.4545, 0.1429, 0.3636, 0.1429, 0.4545, 0.2857, 0.4545, 0.4286, 0.3636, 0.4286, 0.3636, 0.2857, 0.4545, 0.5714, 0.4545, 0.7143, 0.3636, 0.7143, 0.3636, 0.5714, 0.4545, 0.8571, 0.4091, 1.0, 0.3636, 0.8571, 0.3636, 0.4286, 0.3636, 0.5714, 0.2727, 0.5714, 0.2727, 0.4286, 0.3636, 0.7143, 0.3636, 0.8571, 0.2727, 0.8571, 0.2727, 0.7143, 0.3182, 0.0, 0.3636, 0.1429, 0.2727, 0.1429, 0.3636, 0.2857, 0.3636, 0.4286, 0.2727, 0.4286, 0.2727, 0.2857, 0.3636, 0.5714, 0.3636, 0.7143, 0.2727, 0.7143, 0.2727, 0.5714, 0.3636, 0.8571, 0.3182, 1.0, 0.2727, 0.8571, 0.3636, 0.1429, 0.3636, 0.2857, 0.2727, 0.2857, 0.2727, 0.1429, 0.2273, 0.0, 0.2727, 0.1429, 0.1818, 0.1429, 0.2727, 0.2857, 0.2727, 0.4286, 0.1818, 0.4286, 0.1818, 0.2857, 0.2727, 0.5714, 0.2727, 0.7143, 0.1818, 0.7143, 0.1818, 0.5714, 0.2727, 0.8571, 0.2273, 1.0, 0.1818, 0.8571, 0.2727, 0.1429, 0.2727, 0.2857, 0.1818, 0.2857, 0.1818, 0.1429, 0.2727, 0.4286, 0.2727, 0.5714, 0.1818, 0.5714, 0.1818, 0.4286, 0.2727, 0.7143, 0.2727, 0.8571, 0.1818, 0.8571, 0.1818, 0.7143, 0.1364, 0.0, 0.1818, 0.1429, 0.09091, 0.1429, 0.1818, 0.2857, 0.1818, 0.4286, 0.09091, 0.4286, 0.09091, 0.2857, 0.1818, 0.5714, 0.1818, 0.7143, 0.09091, 0.7143, 0.09091, 0.5714, 0.1818, 0.8571, 0.1364, 1.0, 0.09091, 0.8571, 0.1818, 0.1429, 0.1818, 0.2857, 0.09091, 0.2857, 0.09091, 0.1429, 0.1818, 0.4286, 0.1818, 0.5714, 0.09091, 0.5714, 0.09091, 0.4286, 0.1818, 0.7143, 0.1818, 0.8571, 0.09091, 0.8571, 0.09091, 0.7143, 0.09091, 0.5714, 0.09091, 0.7143, 5.96e-08, 0.7143, 5.96e-08, 0.5714, 0.09091, 0.8571, 0.04545, 1.0, 0.0, 0.8571, 0.09091, 0.1429, 0.09091, 0.2857, 5.96e-08, 0.2857, 0.0, 0.1429, 0.09091, 0.4286, 0.09091, 0.5714, 5.96e-08, 0.5714, 5.96e-08, 0.4286, 0.09091, 0.7143, 0.09091, 0.8571, 0.0, 0.8571, 5.96e-08, 0.7143, 0.04545, 0.0, 0.09091, 0.1429, 0.0, 0.1429, 0.09091, 0.2857, 0.09091, 0.4286, 5.96e-08, 0.4286, 5.96e-08, 0.2857, 1.0, 0.1429, 1.0, 0.2857, 0.9091, 0.2857, 0.9091, 0.1429, 1.0, 0.4286, 1.0, 0.5714, 0.9091, 0.5714, 0.9091, 0.4286, 1.0, 0.7143, 1.0, 0.8571, 0.9091, 0.8571, 0.9091, 0.7143, 0.9545, 0.0, 1.0, 0.1429, 0.9091, 0.1429, 1.0, 0.2857, 1.0, 0.4286, 0.9091, 0.4286, 0.9091, 0.2857, 1.0, 0.5714, 1.0, 0.7143, 0.9091, 0.7143, 0.9091, 0.5714, 1.0, 0.8571, 0.9545, 1.0, 0.9091, 0.8571, 0.9091, 0.1429, 0.9091, 0.2857, 0.8182, 0.2857, 0.8182, 0.1429, 0.9091, 0.4286, 0.9091, 0.5714, 0.8182, 0.5714, 0.8182, 0.4286, 0.9091, 0.7143, 0.9091, 0.8571, 0.8182, 0.8571, 0.8182, 0.7143, 0.8636, 0.0, 0.9091, 0.1429, 0.8182, 0.1429, 0.9091, 0.2857, 0.9091, 0.4286, 0.8182, 0.4286, 0.8182, 0.2857, 0.9091, 0.5714, 0.9091, 0.7143, 0.8182, 0.7143, 0.8182, 0.5714, 0.9091, 0.8571, 0.8636, 1.0, 0.8182, 0.8571, 0.8182, 0.7143, 0.8182, 0.8571, 0.7273, 0.8571, 0.7273, 0.7143, 0.7727, 0.0, 0.8182, 0.1429, 0.7273, 0.1429, 0.8182, 0.2857, 0.8182, 0.4286, 0.7273, 0.4286, 0.7273, 0.2857, 0.8182, 0.5714, 0.8182, 0.7143, 0.7273, 0.7143, 0.7273, 0.5714, 0.8182, 0.8571, 0.7727, 1.0, 0.7273, 0.8571, 0.8182, 0.1429, 0.8182, 0.2857, 0.7273, 0.2857, 0.7273, 0.1429, 0.8182, 0.4286, 0.8182, 0.5714, 0.7273, 0.5714, 0.7273, 0.4286])
me_sphere_001.materials.append(mat_carpettwistnatural001_3k)
me_sphere_001.use_remesh_preserve_volume = False
me_sphere_001.use_remesh_preserve_attributes = False
me_sphere_001.use_mirror_vertex_groups = False
me_sphere_001.update()
me_cone = bpy.data.meshes.new('Cone')
me_cone.from_pydata([(0.9011, 0.4033, 1.849), (0.7333, 0.3989, 1.928), (0.5728, 0.3773, 2.006), (0.4265, 0.3399, 2.077), (0.3011, 0.2892, 2.14), (0.2021, 0.2289, 2.193), (0.133, 0.1642, 2.232), (0.09397, 0.1004, 2.256), (0.08119, 0.03904, 2.265), (0.09232, -0.02302, 2.259), (0.1297, -0.08904, 2.238), (0.1969, -0.1574, 2.202), (0.2942, -0.2229, 2.153), (0.4182, -0.2802, 2.093), (0.5634, -0.325, 2.023), (0.7232, -0.3548, 1.948), (0.8908, -0.3678, 1.869), (1.059, -0.3633, 1.79), (1.22, -0.3417, 1.715), (1.368, -0.3043, 1.646), (1.496, -0.2534, 1.588), (1.599, -0.193, 1.543), (1.672, -0.1282, 1.513), (0.07702, -0.01563, 0.1187), (1.714, -0.06417, 1.497), (1.729, -0.002756, 1.491), (1.716, 0.05925, 1.493), (1.675, 0.1251, 1.507), (1.604, 0.1933, 1.534), (1.503, 0.2587, 1.575), (1.377, 0.3158, 1.631), (1.23, 0.3606, 1.697), (1.069, 0.3904, 1.771), (0.8924, 0.5001, 1.825), (0.7158, 0.4953, 1.908), (0.5457, 0.4721, 1.989), (0.3887, 0.4315, 2.064), (0.2508, 0.3749, 2.13), (0.1373, 0.3046, 2.184), (0.05258, 0.2233, 2.226), (-0.0001214, 0.1341, 2.252), (-0.01877, 0.04032, 2.263), (-0.002642, -0.0543, 2.257), (0.04763, -0.1462, 2.235), (0.1301, -0.2317, 2.198), (0.2417, -0.3077, 2.147), (0.378, -0.3713, 2.084), (0.5338, -0.4198, 2.012), (0.7031, -0.4516, 1.933), (0.8795, -0.4654, 1.85), (1.056, -0.4606, 1.767), (1.226, -0.4374, 1.686), (1.383, -0.3968, 1.611), (1.521, -0.3402, 1.545), (1.635, -0.2699, 1.491), (1.719, -0.1886, 1.449), (0.03445, -0.01737, 0.02821), (1.772, -0.09932, 1.423), (1.791, -0.005585, 1.412), (1.775, 0.08903, 1.418), (1.724, 0.1809, 1.44), (1.642, 0.2665, 1.477), (1.53, 0.3425, 1.528), (1.394, 0.406, 1.591), (1.238, 0.4546, 1.663), (1.069, 0.4863, 1.742)], [], [(0, 1, 23), (1, 2, 23), (2, 3, 23), (3, 4, 23), (4, 5, 23), (5, 6, 23), (6, 7, 23), (7, 8, 23), (8, 9, 23), (9, 10, 23), (10, 11, 23), (11, 12, 23), (12, 13, 23), (13, 14, 23), (14, 15, 23), (15, 16, 23), (16, 17, 23), (17, 18, 23), (18, 19, 23), (19, 20, 23), (20, 21, 23), (21, 22, 23), (22, 24, 23), (24, 25, 23), (25, 26, 23), (26, 27, 23), (27, 28, 23), (28, 29, 23), (29, 30, 23), (30, 31, 23), (31, 32, 23), (32, 0, 23), (33, 56, 34), (34, 56, 35), (35, 56, 36), (36, 56, 37), (37, 56, 38), (38, 56, 39), (39, 56, 40), (40, 56, 41), (41, 56, 42), (42, 56, 43), (43, 56, 44), (44, 56, 45), (45, 56, 46), (46, 56, 47), (47, 56, 48), (48, 56, 49), (49, 56, 50), (50, 56, 51), (51, 56, 52), (52, 56, 53), (53, 56, 54), (54, 56, 55), (55, 56, 57), (57, 56, 58), (58, 56, 59), (59, 56, 60), (60, 56, 61), (61, 56, 62), (62, 56, 63), (63, 56, 64), (64, 56, 65), (65, 56, 33), (0, 33, 34, 1), (1, 34, 35, 2), (2, 35, 36, 3), (3, 36, 37, 4), (4, 37, 38, 5), (5, 38, 39, 6), (6, 39, 40, 7), (7, 40, 41, 8), (8, 41, 42, 9), (9, 42, 43, 10), (10, 43, 44, 11), (11, 44, 45, 12), (12, 45, 46, 13), (13, 46, 47, 14), (14, 47, 48, 15), (15, 48, 49, 16), (16, 49, 50, 17), (17, 50, 51, 18), (18, 51, 52, 19), (19, 52, 53, 20), (20, 53, 54, 21), (21, 54, 55, 22), (22, 55, 57, 24), (24, 57, 58, 25), (25, 58, 59, 26), (26, 59, 60, 27), (27, 60, 61, 28), (28, 61, 62, 29), (29, 62, 63, 30), (30, 63, 64, 31), (31, 64, 65, 32), (32, 65, 33, 0)])
me_cone.polygons.foreach_set('use_smooth', [True] * 96)
_uv = me_cone.uv_layers.new(name='UVMap')
_uv.uv.foreach_set('vector', [0.25, 0.49, 0.2968, 0.4854, 0.25, 0.25, 0.2968, 0.4854, 0.3418, 0.4717, 0.25, 0.25, 0.3418, 0.4717, 0.3833, 0.4496, 0.25, 0.25, 0.3833, 0.4496, 0.4197, 0.4197, 0.25, 0.25, 0.4197, 0.4197, 0.4496, 0.3833, 0.25, 0.25, 0.4496, 0.3833, 0.4717, 0.3418, 0.25, 0.25, 0.4717, 0.3418, 0.4854, 0.2968, 0.25, 0.25, 0.4854, 0.2968, 0.49, 0.25, 0.25, 0.25, 0.49, 0.25, 0.4854, 0.2032, 0.25, 0.25, 0.4854, 0.2032, 0.4717, 0.1582, 0.25, 0.25, 0.4717, 0.1582, 0.4496, 0.1167, 0.25, 0.25, 0.4496, 0.1167, 0.4197, 0.08029, 0.25, 0.25, 0.4197, 0.08029, 0.3833, 0.05045, 0.25, 0.25, 0.3833, 0.05045, 0.3418, 0.02827, 0.25, 0.25, 0.3418, 0.02827, 0.2968, 0.01461, 0.25, 0.25, 0.2968, 0.01461, 0.25, 0.01, 0.25, 0.25, 0.25, 0.01, 0.2032, 0.01461, 0.25, 0.25, 0.2032, 0.01461, 0.1582, 0.02827, 0.25, 0.25, 0.1582, 0.02827, 0.1167, 0.05045, 0.25, 0.25, 0.1167, 0.05045, 0.08029, 0.08029, 0.25, 0.25, 0.08029, 0.08029, 0.05045, 0.1167, 0.25, 0.25, 0.05045, 0.1167, 0.02827, 0.1582, 0.25, 0.25, 0.02827, 0.1582, 0.01461, 0.2032, 0.25, 0.25, 0.01461, 0.2032, 0.01, 0.25, 0.25, 0.25, 0.01, 0.25, 0.01461, 0.2968, 0.25, 0.25, 0.01461, 0.2968, 0.02827, 0.3418, 0.25, 0.25, 0.02827, 0.3418, 0.05045, 0.3833, 0.25, 0.25, 0.05045, 0.3833, 0.08029, 0.4197, 0.25, 0.25, 0.08029, 0.4197, 0.1167, 0.4496, 0.25, 0.25, 0.1167, 0.4496, 0.1582, 0.4717, 0.25, 0.25, 0.1582, 0.4717, 0.2032, 0.4854, 0.25, 0.25, 0.2032, 0.4854, 0.25, 0.49, 0.25, 0.25, 0.25, 0.49, 0.25, 0.25, 0.2968, 0.4854, 0.2968, 0.4854, 0.25, 0.25, 0.3418, 0.4717, 0.3418, 0.4717, 0.25, 0.25, 0.3833, 0.4496, 0.3833, 0.4496, 0.25, 0.25, 0.4197, 0.4197, 0.4197, 0.4197, 0.25, 0.25, 0.4496, 0.3833, 0.4496, 0.3833, 0.25, 0.25, 0.4717, 0.3418, 0.4717, 0.3418, 0.25, 0.25, 0.4854, 0.2968, 0.4854, 0.2968, 0.25, 0.25, 0.49, 0.25, 0.49, 0.25, 0.25, 0.25, 0.4854, 0.2032, 0.4854, 0.2032, 0.25, 0.25, 0.4717, 0.1582, 0.4717, 0.1582, 0.25, 0.25, 0.4496, 0.1167, 0.4496, 0.1167, 0.25, 0.25, 0.4197, 0.08029, 0.4197, 0.08029, 0.25, 0.25, 0.3833, 0.05045, 0.3833, 0.05045, 0.25, 0.25, 0.3418, 0.02827, 0.3418, 0.02827, 0.25, 0.25, 0.2968, 0.01461, 0.2968, 0.01461, 0.25, 0.25, 0.25, 0.01, 0.25, 0.01, 0.25, 0.25, 0.2032, 0.01461, 0.2032, 0.01461, 0.25, 0.25, 0.1582, 0.02827, 0.1582, 0.02827, 0.25, 0.25, 0.1167, 0.05045, 0.1167, 0.05045, 0.25, 0.25, 0.08029, 0.08029, 0.08029, 0.08029, 0.25, 0.25, 0.05045, 0.1167, 0.05045, 0.1167, 0.25, 0.25, 0.02827, 0.1582, 0.02827, 0.1582, 0.25, 0.25, 0.01461, 0.2032, 0.01461, 0.2032, 0.25, 0.25, 0.01, 0.25, 0.01, 0.25, 0.25, 0.25, 0.01461, 0.2968, 0.01461, 0.2968, 0.25, 0.25, 0.02827, 0.3418, 0.02827, 0.3418, 0.25, 0.25, 0.05045, 0.3833, 0.05045, 0.3833, 0.25, 0.25, 0.08029, 0.4197, 0.08029, 0.4197, 0.25, 0.25, 0.1167, 0.4496, 0.1167, 0.4496, 0.25, 0.25, 0.1582, 0.4717, 0.1582, 0.4717, 0.25, 0.25, 0.2032, 0.4854, 0.2032, 0.4854, 0.25, 0.25, 0.25, 0.49, 0.25, 0.49, 0.25, 0.49, 0.2968, 0.4854, 0.2968, 0.4854, 0.2968, 0.4854, 0.2968, 0.4854, 0.3418, 0.4717, 0.3418, 0.4717, 0.3418, 0.4717, 0.3418, 0.4717, 0.3833, 0.4496, 0.3833, 0.4496, 0.3833, 0.4496, 0.3833, 0.4496, 0.4197, 0.4197, 0.4197, 0.4197, 0.4197, 0.4197, 0.4197, 0.4197, 0.4496, 0.3833, 0.4496, 0.3833, 0.4496, 0.3833, 0.4496, 0.3833, 0.4717, 0.3418, 0.4717, 0.3418, 0.4717, 0.3418, 0.4717, 0.3418, 0.4854, 0.2968, 0.4854, 0.2968, 0.4854, 0.2968, 0.4854, 0.2968, 0.49, 0.25, 0.49, 0.25, 0.49, 0.25, 0.49, 0.25, 0.4854, 0.2032, 0.4854, 0.2032, 0.4854, 0.2032, 0.4854, 0.2032, 0.4717, 0.1582, 0.4717, 0.1582, 0.4717, 0.1582, 0.4717, 0.1582, 0.4496, 0.1167, 0.4496, 0.1167, 0.4496, 0.1167, 0.4496, 0.1167, 0.4197, 0.08029, 0.4197, 0.08029, 0.4197, 0.08029, 0.4197, 0.08029, 0.3833, 0.05045, 0.3833, 0.05045, 0.3833, 0.05045, 0.3833, 0.05045, 0.3418, 0.02827, 0.3418, 0.02827, 0.3418, 0.02827, 0.3418, 0.02827, 0.2968, 0.01461, 0.2968, 0.01461, 0.2968, 0.01461, 0.2968, 0.01461, 0.25, 0.01, 0.25, 0.01, 0.25, 0.01, 0.25, 0.01, 0.2032, 0.01461, 0.2032, 0.01461, 0.2032, 0.01461, 0.2032, 0.01461, 0.1582, 0.02827, 0.1582, 0.02827, 0.1582, 0.02827, 0.1582, 0.02827, 0.1167, 0.05045, 0.1167, 0.05045, 0.1167, 0.05045, 0.1167, 0.05045, 0.08029, 0.08029, 0.08029, 0.08029, 0.08029, 0.08029, 0.08029, 0.08029, 0.05045, 0.1167, 0.05045, 0.1167, 0.05045, 0.1167, 0.05045, 0.1167, 0.02827, 0.1582, 0.02827, 0.1582, 0.02827, 0.1582, 0.02827, 0.1582, 0.01461, 0.2032, 0.01461, 0.2032, 0.01461, 0.2032, 0.01461, 0.2032, 0.01, 0.25, 0.01, 0.25, 0.01, 0.25, 0.01, 0.25, 0.01461, 0.2968, 0.01461, 0.2968, 0.01461, 0.2968, 0.01461, 0.2968, 0.02827, 0.3418, 0.02827, 0.3418, 0.02827, 0.3418, 0.02827, 0.3418, 0.05045, 0.3833, 0.05045, 0.3833, 0.05045, 0.3833, 0.05045, 0.3833, 0.08029, 0.4197, 0.08029, 0.4197, 0.08029, 0.4197, 0.08029, 0.4197, 0.1167, 0.4496, 0.1167, 0.4496, 0.1167, 0.4496, 0.1167, 0.4496, 0.1582, 0.4717, 0.1582, 0.4717, 0.1582, 0.4717, 0.1582, 0.4717, 0.2032, 0.4854, 0.2032, 0.4854, 0.2032, 0.4854, 0.2032, 0.4854, 0.25, 0.49, 0.25, 0.49])
me_cone.materials.append(mat_metalspottydiscoloration001_3k)
me_cone.use_remesh_preserve_volume = False
me_cone.use_remesh_preserve_attributes = False
me_cone.use_mirror_vertex_groups = False
me_cone.update()

# ---- objects
ob_handle = bpy.data.objects.new('Handle', me_cylinder)
ob_sphere = bpy.data.objects.new('Sphere', me_sphere_001)
ob_holder = bpy.data.objects.new('Holder', me_cone)

# ---- transforms, parenting, visibility, modifiers, constraints
ob_handle.parent = ob_holder
ob_handle.location = (2.084, 0.0008568, 1.944)
ob_handle.rotation_euler = (-0.04289, 0.9343, -0.04788)
ob_handle.lineart.crease_threshold = 0.0
ob_sphere.parent = ob_holder
ob_sphere.location = (2.084, 0.0008568, 1.944)
ob_sphere.rotation_euler = (-0.04289, 0.9343, -0.04788)
ob_sphere.lineart.crease_threshold = 0.0
ob_holder.location = (0.0, 0.0, 0.0)
ob_holder.lineart.crease_threshold = 0.0

# ---- collection membership
col_collection.objects.link(ob_handle)
col_collection.objects.link(ob_sphere)
col_collection.objects.link(ob_holder)

# ---- scene / render settings (as saved in the file)
scene.frame_start = 1; scene.frame_end = 250; scene.frame_set(1)
scene.render.engine = 'BLENDER_EEVEE_NEXT'
scene.cycles.use_denoising = False
scene.cycles.samples = 128
scene.cycles.sampling_pattern = 'TABULATED_SOBOL'
scene.cycles.use_adaptive_sampling = False
scene.cycles.use_light_tree = False
scene.view_settings.view_transform = 'Filmic'
bpy.context.view_layer.update()

# ---- added for rendering (the .blend has no active camera and no usable light): camera, sun
cam_auto = bpy.data.cameras.new('AutoCamera')
cam_auto.lens = 50.0
cam_auto.sensor_width = 36.0
cam_auto.clip_end = 1000.0
ob_auto_camera = bpy.data.objects.new('AutoCamera', cam_auto)
scene.collection.objects.link(ob_auto_camera)
ob_auto_camera.location = (6.85065, -5.85578, 5.63522)
ob_auto_camera.rotation_euler = (1.09748, -7.21219e-08, 0.694738)
scene.camera = ob_auto_camera
light_auto_sun = bpy.data.lights.new('AutoSun', 'SUN')
light_auto_sun.energy = 3.0
light_auto_sun.angle = 0.0523599
ob_auto_sun = bpy.data.objects.new('AutoSun', light_auto_sun)
scene.collection.objects.link(ob_auto_sun)
ob_auto_sun.rotation_euler = (0.872665, 0.174533, 0.523599)
bpy.context.view_layer.update()
